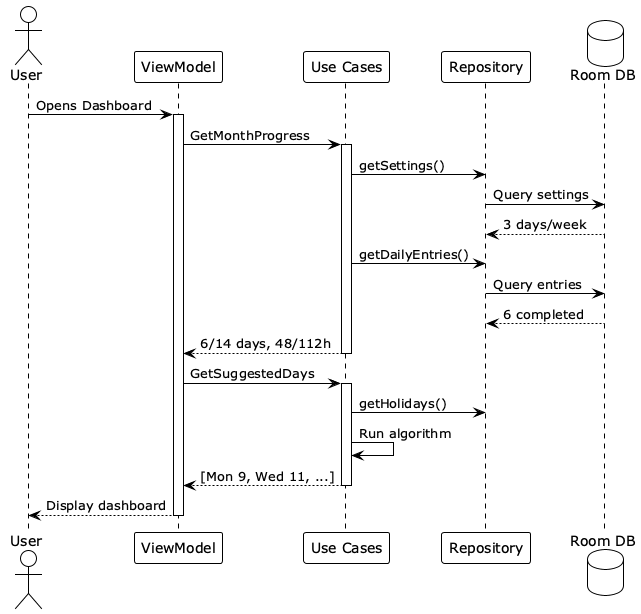

The diagram above was rendered by PlantUML. Its source (embedded in the PNG):
@startuml dashboard-load
!theme plain

actor User
participant "ViewModel" as VM
participant "Use Cases" as UC
participant "Repository" as Repo
database "Room DB" as DB

User -> VM: Opens Dashboard
activate VM
VM -> UC: GetMonthProgress
activate UC
UC -> Repo: getSettings()
Repo -> DB: Query settings
DB --> Repo: 3 days/week
UC -> Repo: getDailyEntries()
Repo -> DB: Query entries
DB --> Repo: 6 completed
UC --> VM: 6/14 days, 48/112h
deactivate UC

VM -> UC: GetSuggestedDays
activate UC
UC -> Repo: getHolidays()
UC -> UC: Run algorithm
UC --> VM: [Mon 9, Wed 11, ...]
deactivate UC

VM --> User: Display dashboard
deactivate VM

@enduml